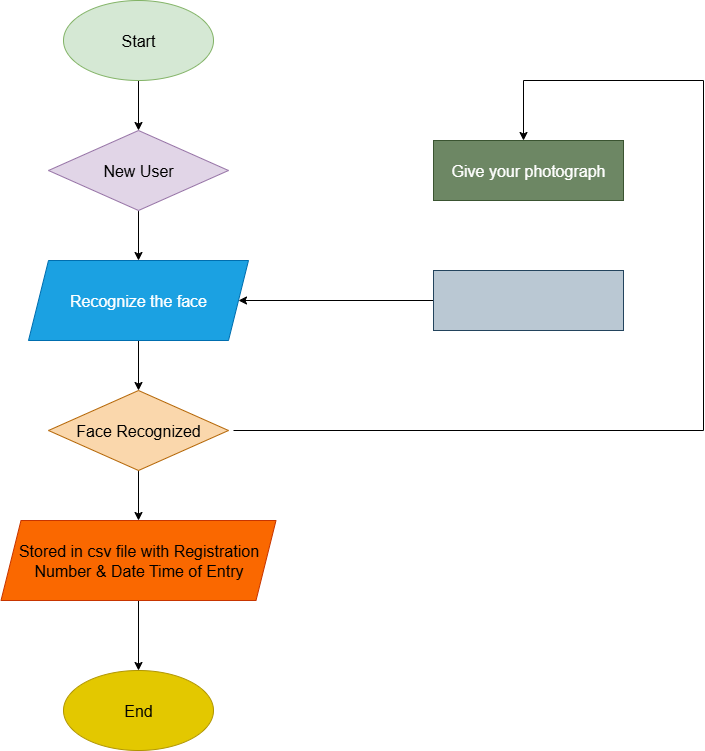

The diagram above was exported from draw.io. Its source (the exported page's mxGraphModel, read from the mxfile embedded in the PNG):
<mxGraphModel dx="1042" dy="596" grid="1" gridSize="10" guides="1" tooltips="1" connect="1" arrows="1" fold="1" page="1" pageScale="1" pageWidth="850" pageHeight="1100" math="0" shadow="0">
  <root>
    <mxCell id="0" />
    <mxCell id="1" parent="0" />
    <mxCell id="tkRCeJLUso_DYbRpBQNM-11" value="" style="edgeStyle=orthogonalEdgeStyle;rounded=0;orthogonalLoop=1;jettySize=auto;html=1;" edge="1" parent="1" source="tkRCeJLUso_DYbRpBQNM-2" target="tkRCeJLUso_DYbRpBQNM-3">
      <mxGeometry relative="1" as="geometry" />
    </mxCell>
    <mxCell id="tkRCeJLUso_DYbRpBQNM-2" value="&lt;font size=&quot;3&quot;&gt;Start&lt;/font&gt;" style="ellipse;whiteSpace=wrap;html=1;fillColor=#d5e8d4;strokeColor=#82b366;" vertex="1" parent="1">
      <mxGeometry x="120" y="80" width="150" height="80" as="geometry" />
    </mxCell>
    <mxCell id="tkRCeJLUso_DYbRpBQNM-12" value="" style="edgeStyle=orthogonalEdgeStyle;rounded=0;orthogonalLoop=1;jettySize=auto;html=1;" edge="1" parent="1" source="tkRCeJLUso_DYbRpBQNM-3" target="tkRCeJLUso_DYbRpBQNM-4">
      <mxGeometry relative="1" as="geometry" />
    </mxCell>
    <mxCell id="tkRCeJLUso_DYbRpBQNM-3" value="&lt;font size=&quot;3&quot;&gt;New User&lt;/font&gt;" style="rhombus;whiteSpace=wrap;html=1;fillColor=#e1d5e7;strokeColor=#9673a6;" vertex="1" parent="1">
      <mxGeometry x="105" y="210" width="180" height="80" as="geometry" />
    </mxCell>
    <mxCell id="tkRCeJLUso_DYbRpBQNM-13" value="" style="edgeStyle=orthogonalEdgeStyle;rounded=0;orthogonalLoop=1;jettySize=auto;html=1;" edge="1" parent="1" source="tkRCeJLUso_DYbRpBQNM-4" target="tkRCeJLUso_DYbRpBQNM-5">
      <mxGeometry relative="1" as="geometry" />
    </mxCell>
    <mxCell id="tkRCeJLUso_DYbRpBQNM-4" value="&lt;font size=&quot;3&quot;&gt;Recognize the face&lt;/font&gt;" style="shape=parallelogram;perimeter=parallelogramPerimeter;whiteSpace=wrap;html=1;fixedSize=1;fillColor=#1ba1e2;fontColor=#ffffff;strokeColor=#006EAF;" vertex="1" parent="1">
      <mxGeometry x="85" y="340" width="220" height="80" as="geometry" />
    </mxCell>
    <mxCell id="tkRCeJLUso_DYbRpBQNM-14" value="" style="edgeStyle=orthogonalEdgeStyle;rounded=0;orthogonalLoop=1;jettySize=auto;html=1;" edge="1" parent="1" source="tkRCeJLUso_DYbRpBQNM-5" target="tkRCeJLUso_DYbRpBQNM-6">
      <mxGeometry relative="1" as="geometry" />
    </mxCell>
    <mxCell id="tkRCeJLUso_DYbRpBQNM-5" value="&lt;font size=&quot;3&quot;&gt;Face Recognized&lt;/font&gt;" style="rhombus;whiteSpace=wrap;html=1;fillColor=#fad7ac;strokeColor=#b46504;" vertex="1" parent="1">
      <mxGeometry x="105" y="470" width="180" height="80" as="geometry" />
    </mxCell>
    <mxCell id="tkRCeJLUso_DYbRpBQNM-15" value="" style="edgeStyle=orthogonalEdgeStyle;rounded=0;orthogonalLoop=1;jettySize=auto;html=1;" edge="1" parent="1" source="tkRCeJLUso_DYbRpBQNM-6" target="tkRCeJLUso_DYbRpBQNM-8">
      <mxGeometry relative="1" as="geometry" />
    </mxCell>
    <mxCell id="tkRCeJLUso_DYbRpBQNM-6" value="&lt;font size=&quot;3&quot;&gt;Stored in csv file with Registration Number &amp;amp; Date Time of Entry&lt;/font&gt;" style="shape=parallelogram;perimeter=parallelogramPerimeter;whiteSpace=wrap;html=1;fixedSize=1;fillColor=#fa6800;fontColor=#000000;strokeColor=#C73500;" vertex="1" parent="1">
      <mxGeometry x="57.5" y="600" width="275" height="80" as="geometry" />
    </mxCell>
    <mxCell id="tkRCeJLUso_DYbRpBQNM-8" value="&lt;font size=&quot;3&quot;&gt;End&lt;/font&gt;" style="ellipse;whiteSpace=wrap;html=1;fillColor=#e3c800;fontColor=#000000;strokeColor=#B09500;" vertex="1" parent="1">
      <mxGeometry x="120" y="750" width="150" height="80" as="geometry" />
    </mxCell>
    <mxCell id="tkRCeJLUso_DYbRpBQNM-9" value="&lt;font size=&quot;3&quot;&gt;Give your photograph&lt;/font&gt;" style="rounded=0;whiteSpace=wrap;html=1;fillColor=#6d8764;fontColor=#ffffff;strokeColor=#3A5431;" vertex="1" parent="1">
      <mxGeometry x="490" y="220" width="190" height="60" as="geometry" />
    </mxCell>
    <mxCell id="tkRCeJLUso_DYbRpBQNM-17" value="" style="edgeStyle=orthogonalEdgeStyle;rounded=0;orthogonalLoop=1;jettySize=auto;html=1;entryX=1;entryY=0.5;entryDx=0;entryDy=0;" edge="1" parent="1" source="tkRCeJLUso_DYbRpBQNM-10" target="tkRCeJLUso_DYbRpBQNM-4">
      <mxGeometry relative="1" as="geometry">
        <mxPoint x="365" y="380" as="targetPoint" />
      </mxGeometry>
    </mxCell>
    <mxCell id="tkRCeJLUso_DYbRpBQNM-10" value="" style="rounded=0;whiteSpace=wrap;html=1;fillColor=#bac8d3;strokeColor=#23445d;" vertex="1" parent="1">
      <mxGeometry x="490" y="350" width="190" height="60" as="geometry" />
    </mxCell>
    <mxCell id="tkRCeJLUso_DYbRpBQNM-18" value="" style="endArrow=none;html=1;rounded=0;" edge="1" parent="1">
      <mxGeometry width="50" height="50" relative="1" as="geometry">
        <mxPoint x="290" y="510" as="sourcePoint" />
        <mxPoint x="760" y="510" as="targetPoint" />
      </mxGeometry>
    </mxCell>
    <mxCell id="tkRCeJLUso_DYbRpBQNM-19" value="" style="endArrow=none;html=1;rounded=0;" edge="1" parent="1">
      <mxGeometry width="50" height="50" relative="1" as="geometry">
        <mxPoint x="760" y="510" as="sourcePoint" />
        <mxPoint x="760" y="160" as="targetPoint" />
      </mxGeometry>
    </mxCell>
    <mxCell id="tkRCeJLUso_DYbRpBQNM-20" value="" style="endArrow=none;html=1;rounded=0;" edge="1" parent="1">
      <mxGeometry width="50" height="50" relative="1" as="geometry">
        <mxPoint x="580" y="160" as="sourcePoint" />
        <mxPoint x="760" y="160" as="targetPoint" />
      </mxGeometry>
    </mxCell>
    <mxCell id="tkRCeJLUso_DYbRpBQNM-21" value="" style="endArrow=classic;html=1;rounded=0;" edge="1" parent="1">
      <mxGeometry width="50" height="50" relative="1" as="geometry">
        <mxPoint x="580" y="160" as="sourcePoint" />
        <mxPoint x="580" y="220" as="targetPoint" />
      </mxGeometry>
    </mxCell>
  </root>
</mxGraphModel>